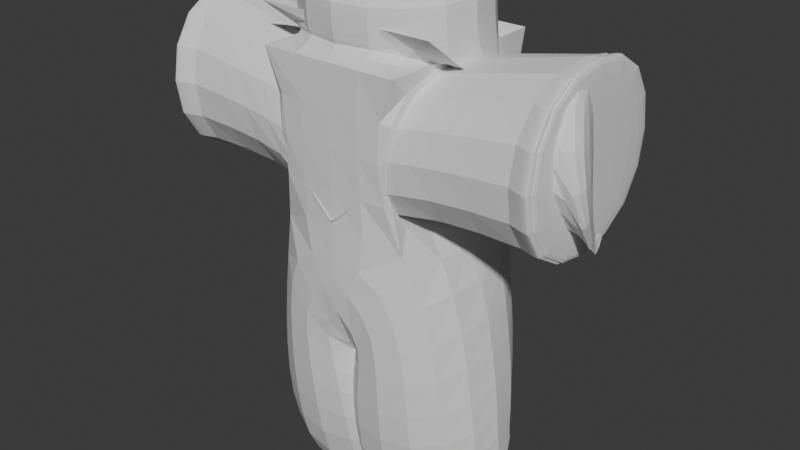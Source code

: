 # Source: human_base.blend  (saved by Blender 4.0.36; exported with 4.5.12 LTS)
import bpy
from mathutils import Matrix  # noqa: F401  (used for matrix-valued properties, if any)

bpy.ops.wm.read_factory_settings(use_empty=True)
scene = bpy.context.scene
scene.name = 'Scene'

# ---- collections
col_collection = bpy.data.collections.new('Collection'); scene.collection.children.link(col_collection)

# ---- world
world_world = bpy.data.worlds.new('World'); scene.world = world_world
world_world.use_nodes = True; world_world.node_tree.nodes.clear()
_N = world_world.node_tree.nodes; _L = world_world.node_tree.links
n0 = _N.new('ShaderNodeOutputWorld'); n0.name = 'World Output'; n0.location = (300, 300)
n1 = _N.new('ShaderNodeBackground'); n1.name = 'Background'; n1.location = (10, 300)
n1.inputs[0].default_value = (0.05088, 0.05088, 0.05088, 1.0)
_L.new(n1.outputs[0], n0.inputs[0])
n0.is_active_output = True
world_world.color = (0.05088, 0.05088, 0.05088)
world_world.use_sun_shadow = False
world_world.sun_shadow_jitter_overblur = 0.0

# ---- meshes
me_plane = bpy.data.meshes.new('Plane')
me_plane.from_pydata([(0.0, 0.0, 0.0), (-0.1081, -4.252e-10, -0.003165), (-0.1113, -6.974e-08, -0.5191), (-0.1113, 0.1153, -0.5191), (0.0, 0.0, 0.5011), (-0.1183, -1.392e-09, 0.4908), (-0.4911, -2.608e-08, 0.4678), (0.0, 0.0, 0.5711), (0.0, 0.0, 0.8059), (0.0, 0.0, 0.763), (0.0, 0.04615, 0.5835), (-3.074e-18, -0.000923, 0.6871), (0.0, 0.0, 0.5361), (0.0, 0.0, 0.2506), (-0.4513, -2.345e-08, 0.4702), (-0.5077, 0.02404, 0.4678), (-0.5147, 0.01142, 0.4678), (-0.5161, -0.001795, 0.4678), (-0.5136, -0.01536, 0.4678), (-0.5518, 0.01142, 0.4678), (-0.5565, -0.001795, 0.4678), (-0.55, -0.01536, 0.4678), (-0.5266, 0.03702, 0.4678), (-0.5271, 0.01142, 0.4678), (-0.5395, 0.01142, 0.4678), (-0.5295, -0.001795, 0.4678), (-0.543, -0.001795, 0.4678), (-0.5258, -0.01536, 0.4678), (-0.5379, -0.01536, 0.4678)], [(0, 1), (1, 2), (2, 3), (13, 0), (5, 4), (14, 5), (12, 7), (11, 10), (9, 8), (10, 7), (9, 11), (4, 12), (4, 13), (6, 14), (15, 6), (6, 16), (6, 17), (6, 18), (24, 19), (26, 20), (28, 21), (22, 15), (16, 23), (23, 24), (17, 25), (25, 26), (18, 27), (27, 28)], [])
_uv = me_plane.uv_layers.new(name='UVMap')
_uv.uv.foreach_set('vector', [])
me_plane.update()

# ---- objects
ob_plane = bpy.data.objects.new('Plane', me_plane)

# ---- transforms, parenting, visibility, modifiers, constraints
ob_plane.location = (0.0, 0.0, 0.0)
_m = ob_plane.modifiers.new('Mirror', 'MIRROR')
_m.merge_threshold = 0.1
_m = ob_plane.modifiers.new('Skin', 'SKIN')
_m = ob_plane.modifiers.new('Subdivision', 'SUBSURF')
_m.levels = 2

# ---- collection membership
col_collection.objects.link(ob_plane)

# ---- scene / render settings (as saved in the file)
scene.frame_start = 1; scene.frame_end = 250; scene.frame_set(1)
scene.render.engine = 'BLENDER_EEVEE_NEXT'
scene.cycles.sampling_pattern = 'TABULATED_SOBOL'
bpy.context.view_layer.update()

# ---- added for rendering (the .blend has no active camera and no usable light): camera, sun
cam_auto = bpy.data.cameras.new('AutoCamera')
cam_auto.lens = 50.0
cam_auto.sensor_width = 36.0
cam_auto.clip_end = 1000.0
ob_auto_camera = bpy.data.objects.new('AutoCamera', cam_auto)
scene.collection.objects.link(ob_auto_camera)
ob_auto_camera.location = (1.63506, -1.95457, 1.43833)
ob_auto_camera.rotation_euler = (1.09748, -7.21219e-08, 0.694738)
scene.camera = ob_auto_camera
light_auto_sun = bpy.data.lights.new('AutoSun', 'SUN')
light_auto_sun.energy = 3.0
light_auto_sun.angle = 0.0523599
ob_auto_sun = bpy.data.objects.new('AutoSun', light_auto_sun)
scene.collection.objects.link(ob_auto_sun)
ob_auto_sun.rotation_euler = (0.872665, 0.174533, 0.523599)
bpy.context.view_layer.update()
